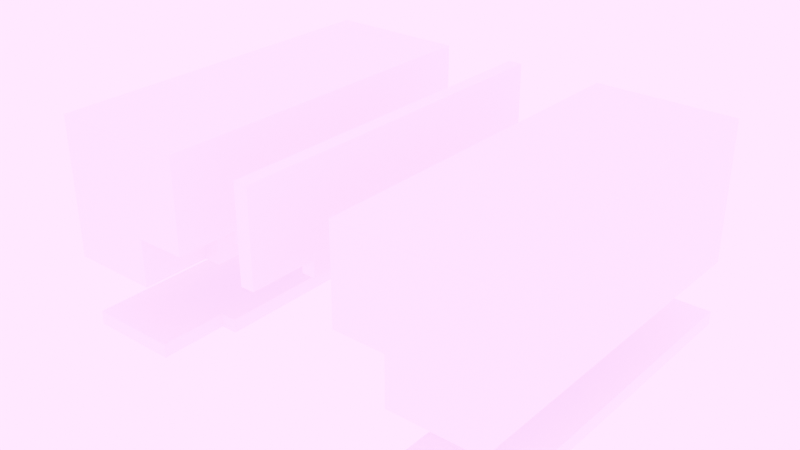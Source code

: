 # Source: door_05.blend  (saved by Blender 4.5.91; exported with 4.5.12 LTS)
import bpy
from mathutils import Matrix  # noqa: F401  (used for matrix-valued properties, if any)

bpy.ops.wm.read_factory_settings(use_empty=True)
scene = bpy.context.scene
scene.name = 'Scene'

# ---- images (referenced by path relative to the original .blend; pixels are not part of the script)
import os
ASSET_DIR = os.environ.get("B2B_ASSET_DIR", "")  # directory of the original .blend (textures are referenced by path, not embedded)
HERE = os.path.dirname(os.path.abspath(__file__))  # packed textures are extracted next to this script under _unpacked/

def load_image(name, relpath, width, height, colorspace="sRGB"):
    """Load a texture the original file referenced (path relative to the .blend, or extracted next to this script)."""
    p = next((c for c in (os.path.join(HERE, relpath), os.path.join(ASSET_DIR, relpath)) if relpath and os.path.exists(c)), "")
    if p:
        img = bpy.data.images.load(p, check_existing=True)
        img.name = name
    else:  # same state as the original file: an image datablock whose file is absent (Cycles renders it pink)
        img = bpy.data.images.new(name, width, height)
        img.source = "FILE"
        img.filepath = "//" + (relpath or name)
    img.colorspace_settings.name = colorspace
    return img
img_sunset_jhbcentral_8k_hdr = load_image('sunset_jhbcentral_8k.hdr', 'sunset_jhbcentral_8k.hdr', 1024, 1024, 'Linear Rec.709')
img_vista_panor_mica_do_centro_de_s_o_paulo_jpg = load_image('Vista_panorâmica_do_centro_de_São_Paulo.jpg', 'Vista_panorâmica_do_centro_de_São_Paulo.jpg', 1024, 1024, 'sRGB')
img_canary_wharf_4k_hdr = load_image('canary_wharf_4k.hdr', 'canary_wharf_4k.hdr', 1024, 1024, 'Linear Rec.709')
img_canary_wharf_2k_hdr = load_image('canary_wharf_2k.hdr', 'canary_wharf_2k.hdr', 1024, 1024, 'Linear Rec.709')

# ---- materials (node trees are filled in below, after node groups)
mat_changeable = bpy.data.materials.new('Changeable')

# ---- material node trees
mat_changeable.use_nodes = True; mat_changeable.node_tree.nodes.clear()
_N = mat_changeable.node_tree.nodes; _L = mat_changeable.node_tree.links
n0 = _N.new('ShaderNodeBsdfPrincipled'); n0.name = 'Principled BSDF'; n0.location = (-200, 100)
n1 = _N.new('ShaderNodeOutputMaterial'); n1.name = 'Material Output'; n1.location = (200, 100)
_L.new(n0.outputs[0], n1.inputs[0])
n1.is_active_output = True

# ---- world
world_world = bpy.data.worlds.new('World'); scene.world = world_world
world_world.use_nodes = True; world_world.node_tree.nodes.clear()
_N = world_world.node_tree.nodes; _L = world_world.node_tree.links
n0 = _N.new('ShaderNodeOutputWorld'); n0.name = 'World Output'; n0.location = (300, 300)
n1 = _N.new('ShaderNodeBackground'); n1.name = 'Background'; n1.location = (10, 300)
n1.inputs[1].default_value = 10.0
n2 = _N.new('ShaderNodeTexEnvironment'); n2.name = 'Environment Texture'; n2.location = (-325, 257)
n2.image = img_sunset_jhbcentral_8k_hdr
n3 = _N.new('ShaderNodeMapping'); n3.name = 'Mapping'; n3.location = (-659, 320)
n3.inputs[2].default_value = (0.0, 0.0, 2.709)
n4 = _N.new('ShaderNodeTexCoord'); n4.name = 'Texture Coordinate'; n4.location = (-818, 309)
n5 = _N.new('ShaderNodeTexSky'); n5.name = 'Sky Texture'; n5.location = (-347, 654)
n5.width = 191
n5.sun_elevation = 0.7854
n5.sun_rotation = 3.142
n6 = _N.new('ShaderNodeTexImage'); n6.name = 'Image Texture'; n6.location = (-326, 15)
n6.image = img_vista_panor_mica_do_centro_de_s_o_paulo_jpg
n6.projection = 'SPHERE'
n7 = _N.new('ShaderNodeTexImage'); n7.name = 'Image Texture.001'; n7.location = (-41, 122)
n7.image = img_canary_wharf_4k_hdr
n8 = _N.new('ShaderNodeTexImage'); n8.name = 'Image Texture.002'; n8.location = (245, 87)
n8.image = img_canary_wharf_2k_hdr
_L.new(n1.outputs[0], n0.inputs[0])
_L.new(n3.outputs[0], n2.inputs[0])
_L.new(n4.outputs[0], n3.inputs[0])
_L.new(n3.outputs[0], n6.inputs[0])
_L.new(n3.outputs[0], n7.inputs[0])
_L.new(n2.outputs[0], n1.inputs[0])
n0.is_active_output = True
world_world.color = (0.05088, 0.05088, 0.05088)
world_world.sun_shadow_jitter_overblur = 0.0

# ---- meshes
me_cube_024 = bpy.data.meshes.new('Cube.024')
me_cube_024.from_pydata([(0.0, 0.13, -0.1003), (0.0, 0.13, 0.0), (0.0, 0.08412, -0.1003), (0.0, 0.08412, 0.0), (-0.06384, 0.13, -0.1003), (-0.06384, 0.08412, -0.1003), (0.0, -0.13, -0.1003), (-0.07649, 0.08411, -0.1003), (0.0, -0.13, 0.0), (0.0, -0.08108, -0.1003), (0.0, -0.08108, 0.0), (-0.1001, 0.08411, 0.0), (-0.06384, -0.13, -0.1003), (-0.06384, 0.08412, -0.06599), (-0.06384, 0.13, -0.06599), (-0.07649, 0.08411, -0.0785), (-0.06384, -0.08109, -0.1003), (-0.1001, 0.13, 0.0), (-0.07649, -0.08109, -0.1003), (-0.1001, 0.08411, -0.06599), (-0.1001, 0.13, -0.06599), (-0.1001, 0.08411, -0.0785), (-0.1001, -0.08109, 0.0), (-0.06384, -0.08109, -0.06599), (-0.06384, -0.13, -0.06599), (-0.07649, -0.08109, -0.0785), (-0.1001, -0.13, 0.0), (-0.1001, -0.08109, -0.06599), (-0.1001, -0.13, -0.06599), (-0.1001, -0.08109, -0.0785), (-0.03192, 0.08412, -0.1003), (-0.03192, 0.13, -0.1003), (-0.03192, -0.13, -0.1003), (-0.03192, 0.13, -0.033), (-0.1001, 0.13, -0.033), (-0.03192, -0.13, -0.033), (-0.03192, -0.08108, -0.1003), (-0.1001, 0.08411, -0.033), (-0.1001, -0.13, -0.033), (-0.1001, -0.08109, -0.033)], [], [(30, 5, 4, 31), (13, 5, 7, 15), (10, 22, 26, 8), (24, 28, 27, 23), (23, 25, 18, 16), (36, 32, 12, 16), (3, 1, 17, 11), (14, 13, 19, 20), (31, 33, 1, 0), (5, 13, 14, 4), (0, 1, 3, 2), (37, 11, 17, 34), (6, 9, 10, 8), (33, 14, 20, 34), (32, 6, 8, 35), (13, 15, 21, 19), (16, 12, 24, 23), (25, 29, 21, 15), (25, 15, 7, 18), (10, 3, 11, 22), (39, 37, 19, 27), (16, 18, 7, 5), (36, 30, 2, 9), (9, 2, 3, 10), (39, 38, 26, 22), (35, 38, 28, 24), (23, 27, 29, 25), (27, 19, 21, 29), (8, 26, 38, 35), (27, 28, 38, 39), (16, 5, 30, 36), (22, 11, 37, 39), (12, 32, 35, 24), (1, 33, 34, 17), (19, 37, 34, 20), (4, 14, 33, 31), (9, 6, 32, 36), (2, 30, 31, 0)])
_uv = me_cube_024.uv_layers.new(name='UVMap')
_uv.uv.foreach_set('vector', [0.25, 0.5, 0.375, 0.5, 0.375, 0.75, 0.25, 0.75, 0.5162, 0.5, 0.375, 0.5, 0.375, 0.5, 0.5162, 0.5, 0.625, 0.5, 0.625, 0.5, 0.625, 0.75, 0.625, 0.75, 0.5162, 0.75, 0.5162, 0.75, 0.5162, 0.5, 0.5162, 0.5, 0.5162, 0.5, 0.5162, 0.5, 0.375, 0.5, 0.375, 0.5, 0.25, 0.5, 0.25, 0.75, 0.375, 0.75, 0.375, 0.5, 0.625, 0.5, 0.625, 0.75, 0.625, 0.75, 0.625, 0.5, 0.5162, 0.75, 0.5162, 0.5, 0.5162, 0.5, 0.5162, 0.75, 0.375, 0.875, 0.5162, 0.875, 0.5162, 1.0, 0.375, 1.0, 0.375, 0.5, 0.5162, 0.5, 0.5162, 0.75, 0.375, 0.75, 0.375, 0.0, 0.5162, 0.0, 0.5162, 0.25, 0.375, 0.25, 0.5706, 0.5, 0.625, 0.5, 0.625, 0.75, 0.5706, 0.75, 0.375, 0.0, 0.375, 0.25, 0.5162, 0.25, 0.5162, 0.0, 0.5706, 0.75, 0.5162, 0.75, 0.5162, 0.75, 0.5706, 0.75, 0.375, 0.875, 0.375, 1.0, 0.5162, 1.0, 0.5162, 0.875, 0.5162, 0.5, 0.5162, 0.5, 0.5162, 0.5, 0.5162, 0.5, 0.375, 0.5, 0.375, 0.75, 0.5162, 0.75, 0.5162, 0.5, 0.5162, 0.5, 0.5162, 0.5, 0.5162, 0.5, 0.5162, 0.5, 0.5162, 0.5, 0.5162, 0.5, 0.375, 0.5, 0.375, 0.5, 0.625, 0.5, 0.625, 0.5, 0.625, 0.5, 0.625, 0.5, 0.5799, 0.5, 0.5799, 0.5, 0.5348, 0.5, 0.5348, 0.5, 0.375, 0.5, 0.375, 0.5, 0.375, 0.5, 0.375, 0.5, 0.25, 0.5, 0.25, 0.5, 0.125, 0.5, 0.125, 0.5, 0.375, 0.25, 0.375, 0.25, 0.5162, 0.25, 0.5162, 0.25, 0.5706, 0.5, 0.5706, 0.75, 0.625, 0.75, 0.625, 0.5, 0.5706, 0.75, 0.5706, 0.75, 0.5162, 0.75, 0.5162, 0.75, 0.5162, 0.5, 0.5162, 0.5, 0.5162, 0.5, 0.5162, 0.5, 0.5348, 0.5, 0.5348, 0.5, 0.5162, 0.5, 0.5162, 0.5, 0.625, 0.75, 0.625, 0.75, 0.5706, 0.75, 0.5706, 0.75, 0.5162, 0.5, 0.5162, 0.75, 0.5706, 0.75, 0.5706, 0.5, 0.375, 0.5, 0.375, 0.5, 0.25, 0.5, 0.25, 0.5, 0.625, 0.5, 0.625, 0.5, 0.5799, 0.5, 0.5799, 0.5, 0.375, 0.75, 0.375, 0.875, 0.5162, 0.875, 0.5162, 0.75, 0.625, 0.75, 0.5706, 0.75, 0.5706, 0.75, 0.625, 0.75, 0.5162, 0.5, 0.5706, 0.5, 0.5706, 0.75, 0.5162, 0.75, 0.375, 0.75, 0.5162, 0.75, 0.5162, 0.875, 0.375, 0.875, 0.125, 0.5, 0.125, 0.75, 0.25, 0.75, 0.25, 0.5, 0.125, 0.5, 0.25, 0.5, 0.25, 0.75, 0.125, 0.75])
me_cube_024.materials.append(mat_changeable)
me_cube_024.update()
me_cube_038 = bpy.data.meshes.new('Cube.038')
me_cube_038.from_pydata([(0.0, 0.08412, -0.005), (0.0, 0.13, -0.005), (-0.06413, 0.08412, -0.005), (-0.06413, 0.13, -0.005), (-0.07629, 0.08412, -0.005), (0.0, -0.08109, -0.005), (0.0, -0.13, -0.005), (-0.06413, -0.08109, -0.005), (-0.06413, -0.13, -0.005), (-0.07629, -0.08109, -0.005), (-0.03207, 0.13, -0.005), (-0.03207, 0.08412, -0.005), (-0.03207, -0.13, -0.005), (-0.03207, -0.08109, -0.005), (0.0, 0.08412, 0.005), (0.0, 0.13, 0.005), (-0.06413, 0.08412, 0.005), (-0.06413, 0.13, 0.005), (-0.07629, 0.08412, 0.005), (0.0, -0.08109, 0.005), (0.0, -0.13, 0.005), (-0.06413, -0.08109, 0.005), (-0.06413, -0.13, 0.005), (-0.07629, -0.08109, 0.005), (-0.03207, 0.13, 0.005), (-0.03207, 0.08412, 0.005), (-0.03207, -0.13, 0.005), (-0.03207, -0.08109, 0.005)], [], [(11, 10, 1, 0), (13, 7, 2, 11), (13, 5, 6, 12), (7, 9, 4, 2), (7, 13, 12, 8), (5, 13, 11, 0), (2, 3, 10, 11), (25, 14, 15, 24), (27, 25, 16, 21), (27, 26, 20, 19), (21, 16, 18, 23), (21, 22, 26, 27), (19, 14, 25, 27), (16, 25, 24, 17), (10, 3, 17, 24), (9, 7, 21, 23), (4, 9, 23, 18), (3, 2, 16, 17), (6, 5, 19, 20), (12, 6, 20, 26), (8, 12, 26, 22), (2, 4, 18, 16), (7, 8, 22, 21), (1, 10, 24, 15), (0, 1, 15, 14), (5, 0, 14, 19)])
_uv = me_cube_038.uv_layers.new(name='UVMap')
_uv.uv.foreach_set('vector', [0.5706, 0.5, 0.5706, 0.75, 0.625, 0.75, 0.625, 0.5, 0.5799, 0.5, 0.5348, 0.5, 0.5348, 0.5, 0.5799, 0.5, 0.5706, 0.5, 0.625, 0.5, 0.625, 0.75, 0.5706, 0.75, 0.5348, 0.5, 0.5162, 0.5, 0.5162, 0.5, 0.5348, 0.5, 0.5162, 0.5, 0.5706, 0.5, 0.5706, 0.75, 0.5162, 0.75, 0.625, 0.5, 0.5799, 0.5, 0.5799, 0.5, 0.625, 0.5, 0.5162, 0.5, 0.5162, 0.75, 0.5706, 0.75, 0.5706, 0.5, 0.5706, 0.5, 0.625, 0.5, 0.625, 0.75, 0.5706, 0.75, 0.5799, 0.5, 0.5799, 0.5, 0.5348, 0.5, 0.5348, 0.5, 0.5706, 0.5, 0.5706, 0.75, 0.625, 0.75, 0.625, 0.5, 0.5348, 0.5, 0.5348, 0.5, 0.5162, 0.5, 0.5162, 0.5, 0.5162, 0.5, 0.5162, 0.75, 0.5706, 0.75, 0.5706, 0.5, 0.625, 0.5, 0.625, 0.5, 0.5799, 0.5, 0.5799, 0.5, 0.5162, 0.5, 0.5706, 0.5, 0.5706, 0.75, 0.5162, 0.75, 0.5706, 0.75, 0.5162, 0.75, 0.5162, 0.75, 0.5706, 0.75, 0.5162, 0.5, 0.5348, 0.5, 0.5348, 0.5, 0.5162, 0.5, 0.5162, 0.5, 0.5162, 0.5, 0.5162, 0.5, 0.5162, 0.5, 0.5162, 0.75, 0.5162, 0.5, 0.5162, 0.5, 0.5162, 0.75, 0.625, 0.75, 0.625, 0.5, 0.625, 0.5, 0.625, 0.75, 0.5706, 0.75, 0.625, 0.75, 0.625, 0.75, 0.5706, 0.75, 0.5162, 0.75, 0.5706, 0.75, 0.5706, 0.75, 0.5162, 0.75, 0.5348, 0.5, 0.5162, 0.5, 0.5162, 0.5, 0.5348, 0.5, 0.5162, 0.5, 0.5162, 0.75, 0.5162, 0.75, 0.5162, 0.5, 0.625, 0.75, 0.5706, 0.75, 0.5706, 0.75, 0.625, 0.75, 0.625, 0.5, 0.625, 0.75, 0.625, 0.75, 0.625, 0.5, 0.625, 0.5, 0.625, 0.5, 0.625, 0.5, 0.625, 0.5])
me_cube_038.materials.append(mat_changeable)
me_cube_038.update()
me_cube_034 = bpy.data.meshes.new('Cube.034')
me_cube_034.from_pydata([(0.005, 0.08412, 0.0), (0.005, 0.13, 0.0), (0.005, 0.08412, -0.06599), (0.005, 0.13, -0.06599), (0.005, 0.08412, -0.0785), (0.005, -0.08109, 0.0), (0.005, -0.13, 0.0), (0.005, -0.08109, -0.06599), (0.005, -0.13, -0.06599), (0.005, -0.08109, -0.0785), (0.005, 0.13, -0.033), (0.005, 0.08412, -0.033), (0.005, -0.13, -0.033), (0.005, -0.08109, -0.033), (-0.005, 0.08412, 0.0), (-0.005, 0.13, 0.0), (-0.005, 0.08412, -0.06599), (-0.005, 0.13, -0.06599), (-0.005, 0.08412, -0.0785), (-0.005, -0.08109, 0.0), (-0.005, -0.13, 0.0), (-0.005, -0.08109, -0.06599), (-0.005, -0.13, -0.06599), (-0.005, -0.08109, -0.0785), (-0.005, 0.13, -0.033), (-0.005, 0.08412, -0.033), (-0.005, -0.13, -0.033), (-0.005, -0.08109, -0.033)], [], [(11, 10, 1, 0), (13, 7, 2, 11), (13, 5, 6, 12), (7, 9, 4, 2), (7, 13, 12, 8), (5, 13, 11, 0), (2, 3, 10, 11), (25, 14, 15, 24), (27, 25, 16, 21), (27, 26, 20, 19), (21, 16, 18, 23), (21, 22, 26, 27), (19, 14, 25, 27), (16, 25, 24, 17), (10, 3, 17, 24), (9, 7, 21, 23), (4, 9, 23, 18), (3, 2, 16, 17), (6, 5, 19, 20), (12, 6, 20, 26), (8, 12, 26, 22), (2, 4, 18, 16), (7, 8, 22, 21), (1, 10, 24, 15), (0, 1, 15, 14), (5, 0, 14, 19)])
_uv = me_cube_034.uv_layers.new(name='UVMap')
_uv.uv.foreach_set('vector', [0.5706, 0.5, 0.5706, 0.75, 0.625, 0.75, 0.625, 0.5, 0.5799, 0.5, 0.5348, 0.5, 0.5348, 0.5, 0.5799, 0.5, 0.5706, 0.5, 0.625, 0.5, 0.625, 0.75, 0.5706, 0.75, 0.5348, 0.5, 0.5162, 0.5, 0.5162, 0.5, 0.5348, 0.5, 0.5162, 0.5, 0.5706, 0.5, 0.5706, 0.75, 0.5162, 0.75, 0.625, 0.5, 0.5799, 0.5, 0.5799, 0.5, 0.625, 0.5, 0.5162, 0.5, 0.5162, 0.75, 0.5706, 0.75, 0.5706, 0.5, 0.5706, 0.5, 0.625, 0.5, 0.625, 0.75, 0.5706, 0.75, 0.5799, 0.5, 0.5799, 0.5, 0.5348, 0.5, 0.5348, 0.5, 0.5706, 0.5, 0.5706, 0.75, 0.625, 0.75, 0.625, 0.5, 0.5348, 0.5, 0.5348, 0.5, 0.5162, 0.5, 0.5162, 0.5, 0.5162, 0.5, 0.5162, 0.75, 0.5706, 0.75, 0.5706, 0.5, 0.625, 0.5, 0.625, 0.5, 0.5799, 0.5, 0.5799, 0.5, 0.5162, 0.5, 0.5706, 0.5, 0.5706, 0.75, 0.5162, 0.75, 0.5706, 0.75, 0.5162, 0.75, 0.5162, 0.75, 0.5706, 0.75, 0.5162, 0.5, 0.5348, 0.5, 0.5348, 0.5, 0.5162, 0.5, 0.5162, 0.5, 0.5162, 0.5, 0.5162, 0.5, 0.5162, 0.5, 0.5162, 0.75, 0.5162, 0.5, 0.5162, 0.5, 0.5162, 0.75, 0.625, 0.75, 0.625, 0.5, 0.625, 0.5, 0.625, 0.75, 0.5706, 0.75, 0.625, 0.75, 0.625, 0.75, 0.5706, 0.75, 0.5162, 0.75, 0.5706, 0.75, 0.5706, 0.75, 0.5162, 0.75, 0.5348, 0.5, 0.5162, 0.5, 0.5162, 0.5, 0.5348, 0.5, 0.5162, 0.5, 0.5162, 0.75, 0.5162, 0.75, 0.5162, 0.5, 0.625, 0.75, 0.5706, 0.75, 0.5706, 0.75, 0.625, 0.75, 0.625, 0.5, 0.625, 0.75, 0.625, 0.75, 0.625, 0.5, 0.625, 0.5, 0.625, 0.5, 0.625, 0.5, 0.625, 0.5])
me_cube_034.materials.append(mat_changeable)
me_cube_034.update()
me_cube_033 = bpy.data.meshes.new('Cube.033')
me_cube_033.from_pydata([(0.0, 0.13, -0.1003), (0.0, 0.13, 0.0), (0.0, 0.08412, -0.1003), (0.0, 0.08412, 0.0), (0.06384, 0.13, -0.1003), (0.06384, 0.08412, -0.1003), (0.0, -0.13, -0.1003), (0.07649, 0.08411, -0.1003), (0.0, -0.13, 0.0), (0.0, -0.08108, -0.1003), (0.0, -0.08108, 0.0), (0.1001, 0.08411, 0.0), (0.06384, -0.13, -0.1003), (0.06384, 0.08412, -0.06599), (0.06384, 0.13, -0.06599), (0.07649, 0.08411, -0.0785), (0.06384, -0.08109, -0.1003), (0.1001, 0.13, 0.0), (0.07649, -0.08109, -0.1003), (0.1001, 0.08411, -0.06599), (0.1001, 0.13, -0.06599), (0.1001, 0.08411, -0.0785), (0.1001, -0.08109, 0.0), (0.06384, -0.08109, -0.06599), (0.06384, -0.13, -0.06599), (0.07649, -0.08109, -0.0785), (0.1001, -0.13, 0.0), (0.1001, -0.08109, -0.06599), (0.1001, -0.13, -0.06599), (0.1001, -0.08109, -0.0785), (0.03192, 0.08412, -0.1003), (0.03192, 0.13, -0.1003), (0.03192, -0.13, -0.1003), (0.03192, 0.13, -0.033), (0.1001, 0.13, -0.033), (0.03192, -0.13, -0.033), (0.03192, -0.08108, -0.1003), (0.1001, 0.08411, -0.033), (0.1001, -0.13, -0.033), (0.1001, -0.08109, -0.033)], [], [(30, 31, 4, 5), (13, 15, 7, 5), (10, 8, 26, 22), (24, 23, 27, 28), (23, 16, 18, 25), (36, 16, 12, 32), (3, 11, 17, 1), (14, 20, 19, 13), (31, 0, 1, 33), (5, 4, 14, 13), (0, 2, 3, 1), (37, 34, 17, 11), (6, 8, 10, 9), (33, 34, 20, 14), (32, 35, 8, 6), (13, 19, 21, 15), (16, 23, 24, 12), (25, 15, 21, 29), (25, 18, 7, 15), (10, 22, 11, 3), (39, 27, 19, 37), (16, 5, 7, 18), (36, 9, 2, 30), (9, 10, 3, 2), (39, 22, 26, 38), (35, 24, 28, 38), (23, 25, 29, 27), (27, 29, 21, 19), (8, 35, 38, 26), (27, 39, 38, 28), (16, 36, 30, 5), (22, 39, 37, 11), (12, 24, 35, 32), (1, 17, 34, 33), (19, 20, 34, 37), (4, 31, 33, 14), (9, 36, 32, 6), (2, 0, 31, 30)])
_uv = me_cube_033.uv_layers.new(name='UVMap')
_uv.uv.foreach_set('vector', [0.25, 0.5, 0.25, 0.75, 0.375, 0.75, 0.375, 0.5, 0.5162, 0.5, 0.5162, 0.5, 0.375, 0.5, 0.375, 0.5, 0.625, 0.5, 0.625, 0.75, 0.625, 0.75, 0.625, 0.5, 0.5162, 0.75, 0.5162, 0.5, 0.5162, 0.5, 0.5162, 0.75, 0.5162, 0.5, 0.375, 0.5, 0.375, 0.5, 0.5162, 0.5, 0.25, 0.5, 0.375, 0.5, 0.375, 0.75, 0.25, 0.75, 0.625, 0.5, 0.625, 0.5, 0.625, 0.75, 0.625, 0.75, 0.5162, 0.75, 0.5162, 0.75, 0.5162, 0.5, 0.5162, 0.5, 0.375, 0.875, 0.375, 1.0, 0.5162, 1.0, 0.5162, 0.875, 0.375, 0.5, 0.375, 0.75, 0.5162, 0.75, 0.5162, 0.5, 0.375, 0.0, 0.375, 0.25, 0.5162, 0.25, 0.5162, 0.0, 0.5706, 0.5, 0.5706, 0.75, 0.625, 0.75, 0.625, 0.5, 0.375, 0.0, 0.5162, 0.0, 0.5162, 0.25, 0.375, 0.25, 0.5706, 0.75, 0.5706, 0.75, 0.5162, 0.75, 0.5162, 0.75, 0.375, 0.875, 0.5162, 0.875, 0.5162, 1.0, 0.375, 1.0, 0.5162, 0.5, 0.5162, 0.5, 0.5162, 0.5, 0.5162, 0.5, 0.375, 0.5, 0.5162, 0.5, 0.5162, 0.75, 0.375, 0.75, 0.5162, 0.5, 0.5162, 0.5, 0.5162, 0.5, 0.5162, 0.5, 0.5162, 0.5, 0.375, 0.5, 0.375, 0.5, 0.5162, 0.5, 0.625, 0.5, 0.625, 0.5, 0.625, 0.5, 0.625, 0.5, 0.5799, 0.5, 0.5348, 0.5, 0.5348, 0.5, 0.5799, 0.5, 0.375, 0.5, 0.375, 0.5, 0.375, 0.5, 0.375, 0.5, 0.25, 0.5, 0.125, 0.5, 0.125, 0.5, 0.25, 0.5, 0.375, 0.25, 0.5162, 0.25, 0.5162, 0.25, 0.375, 0.25, 0.5706, 0.5, 0.625, 0.5, 0.625, 0.75, 0.5706, 0.75, 0.5706, 0.75, 0.5162, 0.75, 0.5162, 0.75, 0.5706, 0.75, 0.5162, 0.5, 0.5162, 0.5, 0.5162, 0.5, 0.5162, 0.5, 0.5348, 0.5, 0.5162, 0.5, 0.5162, 0.5, 0.5348, 0.5, 0.625, 0.75, 0.5706, 0.75, 0.5706, 0.75, 0.625, 0.75, 0.5162, 0.5, 0.5706, 0.5, 0.5706, 0.75, 0.5162, 0.75, 0.375, 0.5, 0.25, 0.5, 0.25, 0.5, 0.375, 0.5, 0.625, 0.5, 0.5799, 0.5, 0.5799, 0.5, 0.625, 0.5, 0.375, 0.75, 0.5162, 0.75, 0.5162, 0.875, 0.375, 0.875, 0.625, 0.75, 0.625, 0.75, 0.5706, 0.75, 0.5706, 0.75, 0.5162, 0.5, 0.5162, 0.75, 0.5706, 0.75, 0.5706, 0.5, 0.375, 0.75, 0.375, 0.875, 0.5162, 0.875, 0.5162, 0.75, 0.125, 0.5, 0.25, 0.5, 0.25, 0.75, 0.125, 0.75, 0.125, 0.5, 0.125, 0.75, 0.25, 0.75, 0.25, 0.5])
me_cube_033.materials.append(mat_changeable)
me_cube_033.update()
me_cube_035 = bpy.data.meshes.new('Cube.035')
me_cube_035.from_pydata([(0.0, 0.08412, -0.005), (0.0, 0.13, -0.005), (0.06413, 0.08412, -0.005), (0.06413, 0.13, -0.005), (0.07629, 0.08412, -0.005), (0.0, -0.08109, -0.005), (0.0, -0.13, -0.005), (0.06413, -0.08109, -0.005), (0.06413, -0.13, -0.005), (0.07629, -0.08109, -0.005), (0.03207, 0.13, -0.005), (0.03207, 0.08412, -0.005), (0.03207, -0.13, -0.005), (0.03207, -0.08109, -0.005), (0.0, 0.08412, 0.005), (0.0, 0.13, 0.005), (0.06413, 0.08412, 0.005), (0.06413, 0.13, 0.005), (0.07629, 0.08412, 0.005), (0.0, -0.08109, 0.005), (0.0, -0.13, 0.005), (0.06413, -0.08109, 0.005), (0.06413, -0.13, 0.005), (0.07629, -0.08109, 0.005), (0.03207, 0.13, 0.005), (0.03207, 0.08412, 0.005), (0.03207, -0.13, 0.005), (0.03207, -0.08109, 0.005)], [], [(11, 0, 1, 10), (13, 11, 2, 7), (13, 12, 6, 5), (7, 2, 4, 9), (7, 8, 12, 13), (5, 0, 11, 13), (2, 11, 10, 3), (25, 24, 15, 14), (27, 21, 16, 25), (27, 19, 20, 26), (21, 23, 18, 16), (21, 27, 26, 22), (19, 27, 25, 14), (16, 17, 24, 25), (10, 24, 17, 3), (9, 23, 21, 7), (4, 18, 23, 9), (3, 17, 16, 2), (6, 20, 19, 5), (12, 26, 20, 6), (8, 22, 26, 12), (2, 16, 18, 4), (7, 21, 22, 8), (1, 15, 24, 10), (0, 14, 15, 1), (5, 19, 14, 0)])
_uv = me_cube_035.uv_layers.new(name='UVMap')
_uv.uv.foreach_set('vector', [0.5706, 0.5, 0.625, 0.5, 0.625, 0.75, 0.5706, 0.75, 0.5799, 0.5, 0.5799, 0.5, 0.5348, 0.5, 0.5348, 0.5, 0.5706, 0.5, 0.5706, 0.75, 0.625, 0.75, 0.625, 0.5, 0.5348, 0.5, 0.5348, 0.5, 0.5162, 0.5, 0.5162, 0.5, 0.5162, 0.5, 0.5162, 0.75, 0.5706, 0.75, 0.5706, 0.5, 0.625, 0.5, 0.625, 0.5, 0.5799, 0.5, 0.5799, 0.5, 0.5162, 0.5, 0.5706, 0.5, 0.5706, 0.75, 0.5162, 0.75, 0.5706, 0.5, 0.5706, 0.75, 0.625, 0.75, 0.625, 0.5, 0.5799, 0.5, 0.5348, 0.5, 0.5348, 0.5, 0.5799, 0.5, 0.5706, 0.5, 0.625, 0.5, 0.625, 0.75, 0.5706, 0.75, 0.5348, 0.5, 0.5162, 0.5, 0.5162, 0.5, 0.5348, 0.5, 0.5162, 0.5, 0.5706, 0.5, 0.5706, 0.75, 0.5162, 0.75, 0.625, 0.5, 0.5799, 0.5, 0.5799, 0.5, 0.625, 0.5, 0.5162, 0.5, 0.5162, 0.75, 0.5706, 0.75, 0.5706, 0.5, 0.5706, 0.75, 0.5706, 0.75, 0.5162, 0.75, 0.5162, 0.75, 0.5162, 0.5, 0.5162, 0.5, 0.5348, 0.5, 0.5348, 0.5, 0.5162, 0.5, 0.5162, 0.5, 0.5162, 0.5, 0.5162, 0.5, 0.5162, 0.75, 0.5162, 0.75, 0.5162, 0.5, 0.5162, 0.5, 0.625, 0.75, 0.625, 0.75, 0.625, 0.5, 0.625, 0.5, 0.5706, 0.75, 0.5706, 0.75, 0.625, 0.75, 0.625, 0.75, 0.5162, 0.75, 0.5162, 0.75, 0.5706, 0.75, 0.5706, 0.75, 0.5348, 0.5, 0.5348, 0.5, 0.5162, 0.5, 0.5162, 0.5, 0.5162, 0.5, 0.5162, 0.5, 0.5162, 0.75, 0.5162, 0.75, 0.625, 0.75, 0.625, 0.75, 0.5706, 0.75, 0.5706, 0.75, 0.625, 0.5, 0.625, 0.5, 0.625, 0.75, 0.625, 0.75, 0.625, 0.5, 0.625, 0.5, 0.625, 0.5, 0.625, 0.5])
me_cube_035.materials.append(mat_changeable)
me_cube_035.update()
me_cube_029 = bpy.data.meshes.new('Cube.029')
me_cube_029.from_pydata([(-0.005, -0.015, -0.005), (-0.005, -0.015, 0.005), (-0.005, 0.015, -0.005), (-0.005, 0.015, 0.005), (0.005, -0.015, -0.005), (0.005, -0.015, 0.005), (0.005, 0.015, -0.005), (0.005, 0.015, 0.005), (0.003051, 0.007526, 0.0005417), (0.002931, 0.007526, 0.0005664), (0.003051, -0.007526, -0.0003494), (0.002931, -0.007526, -0.000374), (0.002931, -0.007526, -0.0003248), (0.002931, -0.007526, 0.0005171), (0.005, 0.015, 0.004106), (0.005, -0.015, 0.004106), (0.002931, -0.007526, 0.0005664), (0.003051, -0.007526, 0.0005417), (0.002931, 0.007526, -0.003889), (0.005, 0.015, -0.003914), (0.005, -0.015, -0.003914), (0.002931, 0.007526, -0.003939), (0.003051, 0.007526, -0.003914), (0.002931, -0.007526, -0.003889), (0.003051, -0.007526, -0.003914), (0.002931, -0.007526, -0.003939), (0.002931, 0.007526, 0.004082), (0.003051, 0.007526, 0.004106), (0.005, 0.015, 0.0005417), (0.005, 0.015, -0.0003494), (0.005, -0.015, 0.0005417), (0.005, -0.015, -0.0003494), (0.002931, 0.007526, 0.004131), (0.002931, -0.007526, 0.004082), (0.002931, -0.007526, 0.004131), (0.003051, -0.007526, 0.004106), (0.00291, 0.015, -0.005), (0.003079, 0.015, -0.005), (0.003079, 0.015, 0.005), (0.00291, 0.015, 0.005), (0.003079, -0.015, -0.005), (0.00291, -0.015, -0.005), (0.00291, -0.015, 0.005), (0.003079, -0.015, 0.005), (-0.005, -0.015, 0.004143), (-0.005, -0.015, 0.00407), (-0.005, 0.015, 0.00407), (-0.005, 0.015, 0.004143), (0.00291, -0.015, 0.004143), (0.00291, -0.015, 0.00407), (0.003079, -0.015, 0.004106), (0.003079, 0.015, 0.004106), (0.00291, 0.015, 0.00407), (0.00291, 0.015, 0.004143), (-0.005, 0.015, -0.003878), (-0.005, 0.015, -0.00395), (0.003079, -0.015, -0.003914), (0.00291, -0.015, -0.003878), (0.00291, -0.015, -0.00395), (0.00291, 0.015, -0.00395), (0.00291, 0.015, -0.003878), (0.003079, 0.015, -0.003914), (-0.005, -0.015, -0.00395), (-0.005, -0.015, -0.003878), (-0.005, -0.015, -0.0003131), (-0.005, -0.015, -0.0003857), (-0.005, -0.015, 0.0005781), (-0.005, -0.015, 0.0005054), (-0.005, 0.015, 0.0005054), (-0.005, 0.015, 0.0005781), (-0.005, 0.015, -0.0003857), (-0.005, 0.015, -0.0003131), (0.00291, -0.015, 0.0005781), (0.00291, -0.015, 0.0005054), (0.003079, -0.015, 0.0005417), (0.00291, -0.015, -0.0003857), (0.003079, -0.015, -0.0003494), (0.00291, -0.015, -0.0003131), (0.003079, 0.015, 0.0005417), (0.00291, 0.015, 0.0005054), (0.00291, 0.015, 0.0005781), (0.00291, 0.015, -0.0003857), (0.00291, 0.015, -0.0003131), (0.003079, 0.015, -0.0003494), (0.002931, 0.007526, 0.0005171), (0.003051, 0.007526, -0.0003494), (0.002931, 0.007526, -0.000374), (0.002931, 0.007526, -0.0003248), (0.003051, 0.007526, 0.005), (0.002931, 0.007526, 0.005), (0.002931, -0.007526, 0.005), (0.003051, -0.007526, 0.005), (0.002931, 0.007526, -0.005), (0.003051, 0.007526, -0.005), (0.003051, -0.007526, -0.005), (0.002931, -0.007526, -0.005), (-0.004951, 0.007526, 0.004082), (-0.004951, 0.007526, 0.004131), (-0.004951, -0.007526, 0.004131), (-0.004951, -0.007526, 0.004082), (-0.004951, -0.007526, -0.003939), (-0.004951, -0.007526, -0.003889), (-0.004951, 0.007526, -0.003889), (-0.004951, 0.007526, -0.003939), (-0.004951, 0.007526, -0.000374), (-0.004951, 0.007526, -0.0003248), (-0.004951, 0.007526, 0.0005171), (-0.004951, 0.007526, 0.0005664), (-0.004951, -0.007526, -0.0003248), (-0.004951, -0.007526, -0.000374), (-0.004951, -0.007526, 0.0005664), (-0.004951, -0.007526, 0.0005171)], [], [(22, 93, 92, 21), (93, 94, 95, 92), (14, 7, 5, 15), (8, 84, 9), (16, 13, 17), (24, 23, 25), (34, 33, 35), (107, 9, 84, 106), (8, 85, 87, 84), (27, 8, 9, 26), (13, 12, 10, 17), (85, 22, 18, 86), (102, 18, 21, 103), (19, 29, 31, 20), (98, 97, 96, 99), (97, 32, 26, 96), (88, 27, 32, 89), (6, 19, 20, 4), (90, 34, 35, 91), (25, 95, 94, 24), (89, 90, 91, 88), (86, 87, 85), (11, 10, 12), (21, 18, 22), (27, 26, 32), (12, 108, 109, 11), (105, 87, 86, 104), (28, 14, 15, 30), (29, 28, 30, 31), (33, 16, 17, 35), (11, 23, 24, 10), (23, 101, 100, 25), (101, 102, 103, 100), (34, 98, 99, 33), (47, 53, 32, 97), (70, 65, 109, 104), (54, 60, 18, 102), (43, 38, 88, 91), (82, 79, 84, 87), (64, 71, 105, 108), (62, 58, 25, 100), (78, 83, 85, 8), (53, 39, 89, 32), (67, 73, 13, 111), (57, 63, 101, 23), (39, 42, 90, 89), (80, 52, 26, 9), (38, 51, 27, 88), (55, 62, 100, 103), (51, 78, 8, 27), (50, 43, 91, 35), (72, 66, 110, 16), (76, 74, 17, 10), (42, 48, 34, 90), (65, 75, 11, 109), (63, 54, 102, 101), (73, 77, 12, 13), (36, 59, 21, 92), (74, 50, 35, 17), (61, 37, 93, 22), (77, 64, 108, 12), (46, 45, 99, 96), (49, 72, 16, 33), (40, 56, 24, 94), (79, 68, 106, 84), (44, 47, 97, 98), (2, 55, 59, 36), (37, 6, 4, 40), (2, 36, 41, 0), (37, 61, 19, 6), (7, 38, 43, 5), (47, 3, 39, 53), (51, 38, 7, 14), (39, 3, 1, 42), (4, 20, 56, 40), (41, 58, 62, 0), (15, 5, 43, 50), (48, 42, 1, 44), (66, 45, 46, 69), (72, 49, 45, 66), (44, 1, 3, 47), (69, 46, 52, 80), (30, 15, 50, 74), (78, 51, 14, 28), (54, 70, 81, 60), (0, 62, 55, 2), (63, 65, 70, 54), (20, 31, 76, 56), (57, 75, 65, 63), (61, 83, 29, 19), (64, 67, 68, 71), (77, 73, 67, 64), (71, 68, 79, 82), (31, 30, 74, 76), (83, 78, 28, 29), (16, 110, 111, 13), (108, 105, 104, 109), (110, 107, 106, 111), (59, 55, 103, 21), (66, 69, 107, 110), (52, 46, 96, 26), (71, 82, 87, 105), (37, 40, 94, 93), (75, 57, 23, 11), (68, 67, 111, 106), (48, 44, 98, 34), (81, 70, 104, 86), (56, 76, 10, 24), (41, 36, 92, 95), (83, 61, 22, 85), (45, 49, 33, 99), (69, 80, 9, 107), (58, 41, 95, 25), (60, 81, 86, 18)])
_uv = me_cube_029.uv_layers.new(name='UVMap')
_uv.uv.foreach_set('vector', [0.401, 0.1268, 0.401, 0.02496, 0.4059, 0.02496, 0.4059, 0.1245, 0.401, 0.02496, 0.401, 0.02496, 0.4059, 0.02496, 0.4059, 0.02496, 0.3227, 0.8791, 0.3227, 0.9629, 0.3227, 0.9629, 0.3227, 0.8791, 0.401, 0.5448, 0.4059, 0.5425, 0.4059, 0.5471, 0.4059, 0.5471, 0.4059, 0.5425, 0.401, 0.5448, 0.401, 0.1268, 0.4059, 0.1291, 0.4059, 0.1245, 0.4059, 0.8814, 0.4059, 0.8768, 0.401, 0.8791, 0.7227, 0.5471, 0.4059, 0.5471, 0.4059, 0.5425, 0.7227, 0.5425, 0.401, 0.5448, 0.401, 0.4612, 0.4059, 0.4635, 0.4059, 0.5425, 0.401, 0.8791, 0.401, 0.5448, 0.4059, 0.5471, 0.4059, 0.8768, 0.4059, 0.5425, 0.4059, 0.4635, 0.401, 0.4612, 0.401, 0.5448, 0.401, 0.4612, 0.401, 0.1268, 0.4059, 0.1291, 0.4059, 0.4589, 0.7227, 0.1291, 0.4059, 0.1291, 0.4059, 0.1245, 0.7227, 0.1245, 0.3227, 0.1268, 0.3227, 0.4612, 0.3227, 0.4612, 0.3227, 0.1268, 0.7227, 0.8814, 0.7227, 0.8814, 0.7227, 0.8768, 0.7227, 0.8768, 0.7227, 0.8814, 0.4059, 0.8814, 0.4059, 0.8768, 0.7227, 0.8768, 0.401, 0.9629, 0.401, 0.8791, 0.4059, 0.8814, 0.4059, 0.9629, 0.3227, 0.02496, 0.3227, 0.1268, 0.3227, 0.1268, 0.3227, 0.02496, 0.4059, 0.9629, 0.4059, 0.8814, 0.401, 0.8791, 0.401, 0.9629, 0.4059, 0.1245, 0.4059, 0.02496, 0.401, 0.02496, 0.401, 0.1268, 0.4059, 0.9629, 0.4059, 0.9629, 0.401, 0.9629, 0.401, 0.9629, 0.4059, 0.4589, 0.4059, 0.4635, 0.401, 0.4612, 0.4059, 0.4589, 0.401, 0.4612, 0.4059, 0.4635, 0.4059, 0.1245, 0.4059, 0.1291, 0.401, 0.1268, 0.401, 0.8791, 0.4059, 0.8768, 0.4059, 0.8814, 0.4059, 0.4635, 0.7227, 0.4635, 0.7227, 0.4589, 0.4059, 0.4589, 0.7227, 0.4635, 0.4059, 0.4635, 0.4059, 0.4589, 0.7227, 0.4589, 0.3227, 0.5448, 0.3227, 0.8791, 0.3227, 0.8791, 0.3227, 0.5448, 0.3227, 0.4612, 0.3227, 0.5448, 0.3227, 0.5448, 0.3227, 0.4612, 0.4059, 0.8768, 0.4059, 0.5471, 0.401, 0.5448, 0.401, 0.8791, 0.4059, 0.4589, 0.4059, 0.1291, 0.401, 0.1268, 0.401, 0.4612, 0.4059, 0.1291, 0.7227, 0.1291, 0.7227, 0.1245, 0.4059, 0.1245, 0.7227, 0.1291, 0.7227, 0.1291, 0.7227, 0.1245, 0.7227, 0.1245, 0.4059, 0.8814, 0.7227, 0.8814, 0.7227, 0.8768, 0.4059, 0.8768, 0.7247, 0.8825, 0.4067, 0.8825, 0.4059, 0.8814, 0.7227, 0.8814, 0.7247, 0.4578, 0.7247, 0.4578, 0.7227, 0.4589, 0.7227, 0.4589, 0.7247, 0.1302, 0.4067, 0.1302, 0.4059, 0.1291, 0.7227, 0.1291, 0.3999, 0.9629, 0.3999, 0.9629, 0.401, 0.9629, 0.401, 0.9629, 0.4067, 0.4646, 0.4067, 0.5414, 0.4059, 0.5425, 0.4059, 0.4635, 0.7247, 0.4646, 0.7247, 0.4646, 0.7227, 0.4635, 0.7227, 0.4635, 0.7247, 0.1234, 0.4067, 0.1234, 0.4059, 0.1245, 0.7227, 0.1245, 0.3999, 0.5448, 0.3999, 0.4612, 0.401, 0.4612, 0.401, 0.5448, 0.4067, 0.8825, 0.4067, 0.9629, 0.4059, 0.9629, 0.4059, 0.8814, 0.7247, 0.5414, 0.4067, 0.5414, 0.4059, 0.5425, 0.7227, 0.5425, 0.4067, 0.1302, 0.7247, 0.1302, 0.7227, 0.1291, 0.4059, 0.1291, 0.4067, 0.9629, 0.4067, 0.9629, 0.4059, 0.9629, 0.4059, 0.9629, 0.4067, 0.5482, 0.4067, 0.8757, 0.4059, 0.8768, 0.4059, 0.5471, 0.3999, 0.9629, 0.3999, 0.8791, 0.401, 0.8791, 0.401, 0.9629, 0.7247, 0.1234, 0.7247, 0.1234, 0.7227, 0.1245, 0.7227, 0.1245, 0.3999, 0.8791, 0.3999, 0.5448, 0.401, 0.5448, 0.401, 0.8791, 0.3999, 0.8791, 0.3999, 0.9629, 0.401, 0.9629, 0.401, 0.8791, 0.4067, 0.5482, 0.7247, 0.5482, 0.7227, 0.5471, 0.4059, 0.5471, 0.3999, 0.4612, 0.3999, 0.5448, 0.401, 0.5448, 0.401, 0.4612, 0.4067, 0.9629, 0.4067, 0.8825, 0.4059, 0.8814, 0.4059, 0.9629, 0.7247, 0.4578, 0.4067, 0.4578, 0.4059, 0.4589, 0.7227, 0.4589, 0.7247, 0.1302, 0.7247, 0.1302, 0.7227, 0.1291, 0.7227, 0.1291, 0.4067, 0.5414, 0.4067, 0.4646, 0.4059, 0.4635, 0.4059, 0.5425, 0.4067, 0.02496, 0.4067, 0.1234, 0.4059, 0.1245, 0.4059, 0.02496, 0.3999, 0.5448, 0.3999, 0.8791, 0.401, 0.8791, 0.401, 0.5448, 0.3999, 0.1268, 0.3999, 0.02496, 0.401, 0.02496, 0.401, 0.1268, 0.4067, 0.4646, 0.7247, 0.4646, 0.7227, 0.4635, 0.4059, 0.4635, 0.7247, 0.8757, 0.7247, 0.8757, 0.7227, 0.8768, 0.7227, 0.8768, 0.4067, 0.8757, 0.4067, 0.5482, 0.4059, 0.5471, 0.4059, 0.8768, 0.3999, 0.02496, 0.3999, 0.1268, 0.401, 0.1268, 0.401, 0.02496, 0.4067, 0.5414, 0.7247, 0.5414, 0.7227, 0.5425, 0.4059, 0.5425, 0.7247, 0.8825, 0.7247, 0.8825, 0.7227, 0.8814, 0.7227, 0.8814, 0.7247, 0.02496, 0.7247, 0.1234, 0.4067, 0.1234, 0.4067, 0.02496, 0.3999, 0.02496, 0.3227, 0.02496, 0.3227, 0.02496, 0.3999, 0.02496, 0.7247, 0.02496, 0.4067, 0.02496, 0.4067, 0.02496, 0.7247, 0.02496, 0.3999, 0.02496, 0.3999, 0.1268, 0.3227, 0.1268, 0.3227, 0.02496, 0.3227, 0.9629, 0.3999, 0.9629, 0.3999, 0.9629, 0.3227, 0.9629, 0.7247, 0.8825, 0.7247, 0.9629, 0.4067, 0.9629, 0.4067, 0.8825, 0.3999, 0.8791, 0.3999, 0.9629, 0.3227, 0.9629, 0.3227, 0.8791, 0.4067, 0.9629, 0.7247, 0.9629, 0.7247, 0.9629, 0.4067, 0.9629, 0.3227, 0.02496, 0.3227, 0.1268, 0.3999, 0.1268, 0.3999, 0.02496, 0.4067, 0.02496, 0.4067, 0.1234, 0.7247, 0.1234, 0.7247, 0.02496, 0.3227, 0.8791, 0.3227, 0.9629, 0.3999, 0.9629, 0.3999, 0.8791, 0.4067, 0.8825, 0.4067, 0.9629, 0.7247, 0.9629, 0.7247, 0.8825, 0.7247, 0.5482, 0.7247, 0.8757, 0.7247, 0.8757, 0.7247, 0.5482, 0.4067, 0.5482, 0.4067, 0.8757, 0.7247, 0.8757, 0.7247, 0.5482, 0.7247, 0.8825, 0.7247, 0.9629, 0.7247, 0.9629, 0.7247, 0.8825, 0.7247, 0.5482, 0.7247, 0.8757, 0.4067, 0.8757, 0.4067, 0.5482, 0.3227, 0.5448, 0.3227, 0.8791, 0.3999, 0.8791, 0.3999, 0.5448, 0.3999, 0.5448, 0.3999, 0.8791, 0.3227, 0.8791, 0.3227, 0.5448, 0.7247, 0.1302, 0.7247, 0.4578, 0.4067, 0.4578, 0.4067, 0.1302, 0.7247, 0.02496, 0.7247, 0.1234, 0.7247, 0.1234, 0.7247, 0.02496, 0.7247, 0.1302, 0.7247, 0.4578, 0.7247, 0.4578, 0.7247, 0.1302, 0.3227, 0.1268, 0.3227, 0.4612, 0.3999, 0.4612, 0.3999, 0.1268, 0.4067, 0.1302, 0.4067, 0.4578, 0.7247, 0.4578, 0.7247, 0.1302, 0.3999, 0.1268, 0.3999, 0.4612, 0.3227, 0.4612, 0.3227, 0.1268, 0.7247, 0.4646, 0.7247, 0.5414, 0.7247, 0.5414, 0.7247, 0.4646, 0.4067, 0.4646, 0.4067, 0.5414, 0.7247, 0.5414, 0.7247, 0.4646, 0.7247, 0.4646, 0.7247, 0.5414, 0.4067, 0.5414, 0.4067, 0.4646, 0.3227, 0.4612, 0.3227, 0.5448, 0.3999, 0.5448, 0.3999, 0.4612, 0.3999, 0.4612, 0.3999, 0.5448, 0.3227, 0.5448, 0.3227, 0.4612, 0.4059, 0.5471, 0.7227, 0.5471, 0.7227, 0.5425, 0.4059, 0.5425, 0.7227, 0.4635, 0.7227, 0.4635, 0.7227, 0.4589, 0.7227, 0.4589, 0.7227, 0.5471, 0.7227, 0.5471, 0.7227, 0.5425, 0.7227, 0.5425, 0.4067, 0.1234, 0.7247, 0.1234, 0.7227, 0.1245, 0.4059, 0.1245, 0.7247, 0.5482, 0.7247, 0.5482, 0.7227, 0.5471, 0.7227, 0.5471, 0.4067, 0.8757, 0.7247, 0.8757, 0.7227, 0.8768, 0.4059, 0.8768, 0.7247, 0.4646, 0.4067, 0.4646, 0.4059, 0.4635, 0.7227, 0.4635, 0.3999, 0.02496, 0.3999, 0.02496, 0.401, 0.02496, 0.401, 0.02496, 0.4067, 0.4578, 0.4067, 0.1302, 0.4059, 0.1291, 0.4059, 0.4589, 0.7247, 0.5414, 0.7247, 0.5414, 0.7227, 0.5425, 0.7227, 0.5425, 0.4067, 0.8825, 0.7247, 0.8825, 0.7227, 0.8814, 0.4059, 0.8814, 0.4067, 0.4578, 0.7247, 0.4578, 0.7227, 0.4589, 0.4059, 0.4589, 0.3999, 0.1268, 0.3999, 0.4612, 0.401, 0.4612, 0.401, 0.1268, 0.4067, 0.02496, 0.4067, 0.02496, 0.4059, 0.02496, 0.4059, 0.02496, 0.3999, 0.4612, 0.3999, 0.1268, 0.401, 0.1268, 0.401, 0.4612, 0.7247, 0.8757, 0.4067, 0.8757, 0.4059, 0.8768, 0.7227, 0.8768, 0.7247, 0.5482, 0.4067, 0.5482, 0.4059, 0.5471, 0.7227, 0.5471, 0.4067, 0.1234, 0.4067, 0.02496, 0.4059, 0.02496, 0.4059, 0.1245, 0.4067, 0.1302, 0.4067, 0.4578, 0.4059, 0.4589, 0.4059, 0.1291])
me_cube_029.materials.append(mat_changeable)
me_cube_029.update()

# ---- objects
ob_lcorner = bpy.data.objects.new('LCorner', me_cube_024)
ob_lstretch = bpy.data.objects.new('LStretch', me_cube_038)
ob_tstretch = bpy.data.objects.new('TStretch', me_cube_034)
ob_rcorner = bpy.data.objects.new('RCorner', me_cube_033)
ob_rstretch = bpy.data.objects.new('RStretch', me_cube_035)
ob_leaf = bpy.data.objects.new('Leaf', me_cube_029)
ob_handlehelper = bpy.data.objects.new('HandleHelper', None)

# ---- transforms, parenting, visibility, modifiers, constraints
ob_lcorner.location = (0.1665, 0.008776, 0.06946)
ob_lstretch.location = (0.1667, 0.008769, -0.07356)
ob_tstretch.location = (0.0011, 0.008769, 0.06946)
ob_rcorner.location = (-0.1573, 0.008776, 0.06946)
ob_rstretch.location = (-0.1463, 0.008769, -0.07356)
ob_leaf.location = (0.0002422, -0.007184, -0.07568)
ob_leaf.scale = (1.0, 1.0, 1.0)
ob_handlehelper.parent = ob_leaf
ob_handlehelper.matrix_parent_inverse = Matrix(((1.0, -0.0, -0.0, -0.0002422), (-0.0, 1.0, 0.0, 0.007184), (-0.0, -0.0, 1.0, 0.07568), (-0.0, 0.0, -0.0, 1.0)))
ob_handlehelper.location = (0.0044, -0.006945, -0.07531)
ob_handlehelper.scale = (0.0125, 1.0, 0.005)

# ---- collection membership
scene.collection.objects.link(ob_lcorner)
scene.collection.objects.link(ob_lstretch)
scene.collection.objects.link(ob_tstretch)
scene.collection.objects.link(ob_rcorner)
scene.collection.objects.link(ob_rstretch)
scene.collection.objects.link(ob_leaf)
scene.collection.objects.link(ob_handlehelper)

# ---- scene / render settings (as saved in the file)
scene.frame_start = 1; scene.frame_end = 559; scene.frame_set(596)
scene.render.engine = 'CYCLES'
scene.render.fps = 30
scene.render.use_placeholder = True
scene.render.use_overwrite = False
scene.cycles.use_denoising = False
scene.cycles.samples = 128
scene.cycles.diffuse_bounces = 8
scene.cycles.glossy_bounces = 8
scene.cycles.transmission_bounces = 4
scene.cycles.volume_bounces = 4
scene.cycles.transparent_max_bounces = 16
scene.view_settings.exposure = 1.0
bpy.context.view_layer.update()

# ---- added for rendering (the .blend has no active camera): camera
cam_auto = bpy.data.cameras.new('AutoCamera')
cam_auto.lens = 50.0
cam_auto.sensor_width = 36.0
cam_auto.clip_end = 1000.0
ob_auto_camera = bpy.data.objects.new('AutoCamera', cam_auto)
scene.collection.objects.link(ob_auto_camera)
ob_auto_camera.location = (0.413362, -0.4816, 0.321308)
ob_auto_camera.rotation_euler = (1.09748, -7.21219e-08, 0.694738)
scene.camera = ob_auto_camera
bpy.context.view_layer.update()
